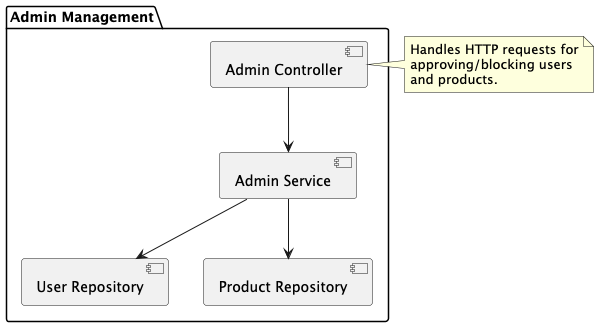

The diagram above was rendered by PlantUML. Its source (embedded in the PNG):
@startuml
package "Admin Management" {
  [Admin Controller] --> [Admin Service]
  [Admin Service] --> [User Repository]
  [Admin Service] --> [Product Repository]
}

note right of [Admin Controller]
  Handles HTTP requests for
  approving/blocking users
  and products.
end note
@enduml